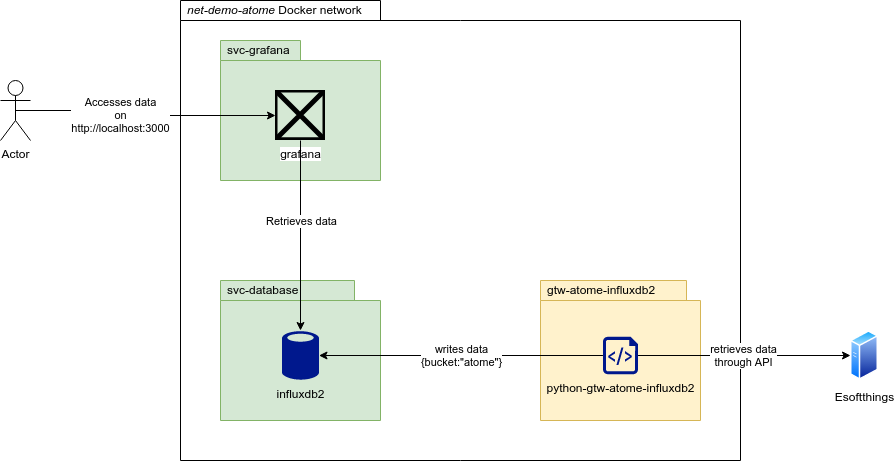

The diagram above was exported from draw.io. Its source (the exported page's mxGraphModel, read from the mxfile embedded in the PNG):
<mxGraphModel dx="4280" dy="766" grid="1" gridSize="10" guides="1" tooltips="1" connect="1" arrows="1" fold="1" page="1" pageScale="1" pageWidth="827" pageHeight="1169" math="0" shadow="0">
  <root>
    <mxCell id="0" />
    <mxCell id="1" parent="0" />
    <mxCell id="14" value="&lt;i&gt;net-demo-atome&lt;/i&gt;&amp;nbsp;Docker network" style="shape=folder;xSize=90;align=left;spacingLeft=10;align=left;verticalAlign=top;spacingLeft=5;spacingTop=-4;tabWidth=200;tabHeight=20;tabPosition=left;html=1;strokeWidth=1;recursiveResize=0;fontStyle=0" vertex="1" parent="1">
      <mxGeometry x="-760" y="60" width="560" height="460" as="geometry" />
    </mxCell>
    <mxCell id="2" value="svc-grafana" style="shape=folder;xSize=90;align=left;spacingLeft=10;align=left;verticalAlign=top;spacingLeft=5;spacingTop=-4;tabWidth=80;tabHeight=20;tabPosition=left;html=1;strokeWidth=1;recursiveResize=0;fontStyle=0;fillColor=#d5e8d4;strokeColor=#82b366;" vertex="1" parent="1">
      <mxGeometry x="-720" y="100" width="160" height="140" as="geometry" />
    </mxCell>
    <mxCell id="3" value="grafana" style="shape=image;html=1;verticalAlign=top;verticalLabelPosition=bottom;labelBackgroundColor=#ffffff;imageAspect=0;aspect=fixed;image=https://cdn4.iconfinder.com/data/icons/logos-brands-5/24/grafana-128.png;shadow=0;dashed=0;fontFamily=Helvetica;fontSize=12;fontColor=#000000;align=center;fillColor=#0079D6;" vertex="1" parent="1">
      <mxGeometry x="-665" y="150" width="50" height="50" as="geometry" />
    </mxCell>
    <mxCell id="4" value="svc-database" style="shape=folder;xSize=90;align=left;spacingLeft=10;align=left;verticalAlign=top;spacingLeft=5;spacingTop=-4;tabWidth=134;tabHeight=20;tabPosition=left;html=1;strokeWidth=1;recursiveResize=0;fontStyle=0;fillColor=#d5e8d4;strokeColor=#82b366;" vertex="1" parent="1">
      <mxGeometry x="-720" y="340" width="160" height="140" as="geometry" />
    </mxCell>
    <mxCell id="5" value="influxdb2" style="pointerEvents=1;shadow=0;dashed=0;html=1;strokeColor=none;labelPosition=center;verticalLabelPosition=bottom;verticalAlign=top;align=center;shape=mxgraph.mscae.enterprise.database_generic;fillColor=#00188D;fontStyle=0" vertex="1" parent="1">
      <mxGeometry x="-658.5" y="390" width="37" height="50" as="geometry" />
    </mxCell>
    <mxCell id="6" value="" style="edgeStyle=orthogonalEdgeStyle;rounded=0;orthogonalLoop=1;jettySize=auto;html=1;" edge="1" parent="1" source="3" target="5">
      <mxGeometry relative="1" as="geometry" />
    </mxCell>
    <mxCell id="7" value="Retrieves data" style="edgeLabel;html=1;align=center;verticalAlign=middle;resizable=0;points=[];" vertex="1" connectable="0" parent="6">
      <mxGeometry x="0.2439" y="-2" relative="1" as="geometry">
        <mxPoint x="2" y="-38" as="offset" />
      </mxGeometry>
    </mxCell>
    <mxCell id="8" value="" style="group" vertex="1" connectable="0" parent="1">
      <mxGeometry x="-400" y="340" width="160" height="140" as="geometry" />
    </mxCell>
    <mxCell id="9" value="gtw-atome-influxdb2" style="shape=folder;xSize=90;align=left;spacingLeft=10;align=left;verticalAlign=top;spacingLeft=5;spacingTop=-4;tabWidth=170;tabHeight=20;tabPosition=left;html=1;strokeWidth=1;recursiveResize=0;fontStyle=0;fillColor=#fff2cc;strokeColor=#d6b656;" vertex="1" parent="8">
      <mxGeometry width="160" height="140" as="geometry" />
    </mxCell>
    <mxCell id="10" value="&lt;div style=&quot;text-align: left&quot;&gt;&lt;span&gt;python-gtw-atome-influxdb2&lt;/span&gt;&lt;/div&gt;" style="aspect=fixed;pointerEvents=1;shadow=0;dashed=0;html=1;strokeColor=none;labelPosition=center;verticalLabelPosition=bottom;verticalAlign=top;align=center;fillColor=#00188D;shape=mxgraph.azure.script_file" vertex="1" parent="8">
      <mxGeometry x="62.45" y="56.333333333333336" width="35.093333333333334" height="37.333333333333336" as="geometry" />
    </mxCell>
    <mxCell id="12" value="writes data&lt;br&gt;{bucket:&quot;atome&quot;}" style="edgeStyle=orthogonalEdgeStyle;rounded=0;orthogonalLoop=1;jettySize=auto;html=1;exitX=0;exitY=0.5;exitDx=0;exitDy=0;exitPerimeter=0;entryX=1;entryY=0.5;entryDx=0;entryDy=0;entryPerimeter=0;" edge="1" parent="1" source="10" target="5">
      <mxGeometry relative="1" as="geometry" />
    </mxCell>
    <mxCell id="15" value="Esoftthings" style="aspect=fixed;perimeter=ellipsePerimeter;html=1;align=center;shadow=0;dashed=0;spacingTop=3;image;image=img/lib/active_directory/generic_server.svg;" vertex="1" parent="1">
      <mxGeometry x="-90" y="390" width="28.000000000000004" height="50" as="geometry" />
    </mxCell>
    <mxCell id="16" value="retrieves data&lt;br&gt;through API" style="edgeStyle=orthogonalEdgeStyle;rounded=0;orthogonalLoop=1;jettySize=auto;html=1;exitX=1;exitY=0.5;exitDx=0;exitDy=0;exitPerimeter=0;entryX=0;entryY=0.5;entryDx=0;entryDy=0;" edge="1" parent="1" source="10" target="15">
      <mxGeometry relative="1" as="geometry" />
    </mxCell>
    <mxCell id="18" value="Accesses data&lt;br&gt;on&lt;br&gt;http://localhost:3000" style="edgeStyle=orthogonalEdgeStyle;rounded=0;orthogonalLoop=1;jettySize=auto;html=1;exitX=0.5;exitY=0.5;exitDx=0;exitDy=0;exitPerimeter=0;entryX=0;entryY=0.5;entryDx=0;entryDy=0;" edge="1" parent="1" source="17" target="3">
      <mxGeometry x="-0.2075" y="-5" relative="1" as="geometry">
        <mxPoint x="-1" as="offset" />
      </mxGeometry>
    </mxCell>
    <mxCell id="17" value="Actor" style="shape=umlActor;verticalLabelPosition=bottom;verticalAlign=top;html=1;outlineConnect=0;" vertex="1" parent="1">
      <mxGeometry x="-940" y="140" width="30" height="60" as="geometry" />
    </mxCell>
  </root>
</mxGraphModel>